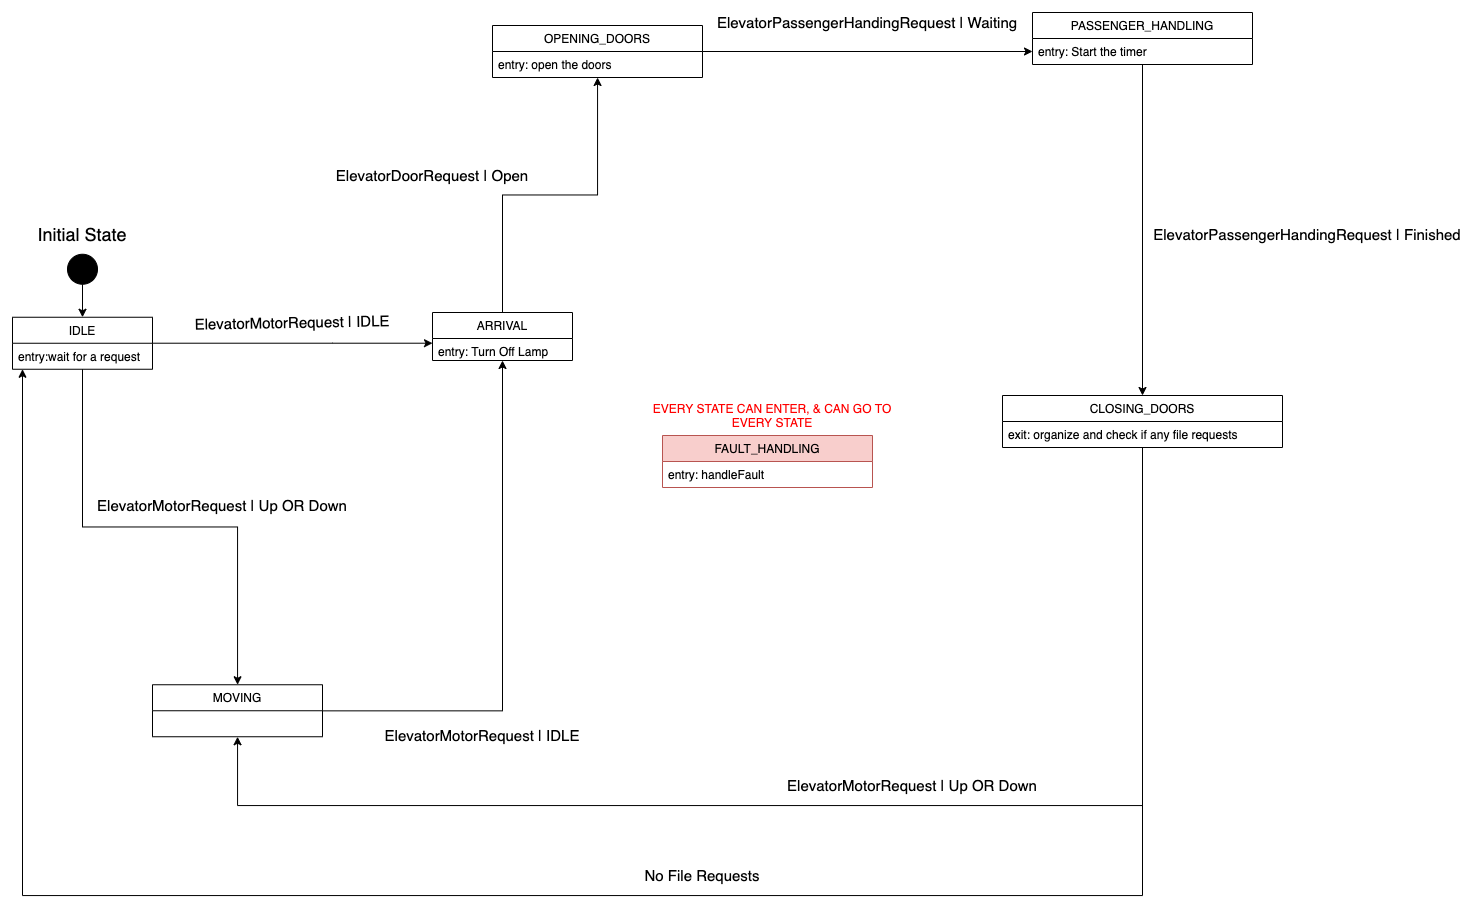

The diagram above was exported from draw.io. Its source (the exported page's mxGraphModel, read from the mxfile embedded in the PNG):
<mxGraphModel dx="1960" dy="1241" grid="1" gridSize="10" guides="1" tooltips="1" connect="1" arrows="1" fold="1" page="1" pageScale="1" pageWidth="850" pageHeight="1100" math="0" shadow="0">
  <root>
    <mxCell id="0" />
    <mxCell id="1" parent="0" />
    <mxCell id="2" style="edgeStyle=orthogonalEdgeStyle;rounded=0;orthogonalLoop=1;jettySize=auto;html=1;entryX=0.5;entryY=0;entryDx=0;entryDy=0;" edge="1" source="3" target="7" parent="1">
      <mxGeometry relative="1" as="geometry" />
    </mxCell>
    <mxCell id="3" value="" style="ellipse;whiteSpace=wrap;html=1;aspect=fixed;fillColor=#000000;" vertex="1" parent="1">
      <mxGeometry x="2505" y="368.75" width="30" height="30" as="geometry" />
    </mxCell>
    <mxCell id="4" value="&lt;font style=&quot;font-size: 18px&quot;&gt;Initial State&lt;/font&gt;" style="text;html=1;strokeColor=none;fillColor=none;align=center;verticalAlign=middle;whiteSpace=wrap;rounded=0;" vertex="1" parent="1">
      <mxGeometry x="2460" y="338.75" width="120" height="20" as="geometry" />
    </mxCell>
    <mxCell id="5" style="edgeStyle=orthogonalEdgeStyle;rounded=0;orthogonalLoop=1;jettySize=auto;html=1;" edge="1" source="7" target="20" parent="1">
      <mxGeometry relative="1" as="geometry">
        <Array as="points">
          <mxPoint x="2770" y="458" />
          <mxPoint x="2770" y="458" />
        </Array>
      </mxGeometry>
    </mxCell>
    <mxCell id="6" style="edgeStyle=orthogonalEdgeStyle;rounded=0;orthogonalLoop=1;jettySize=auto;html=1;" edge="1" source="7" target="24" parent="1">
      <mxGeometry relative="1" as="geometry" />
    </mxCell>
    <mxCell id="7" value="IDLE" style="swimlane;fontStyle=0;childLayout=stackLayout;horizontal=1;startSize=26;fillColor=none;horizontalStack=0;resizeParent=1;resizeParentMax=0;resizeLast=0;collapsible=1;marginBottom=0;" vertex="1" parent="1">
      <mxGeometry x="2450" y="431.75" width="140" height="52" as="geometry" />
    </mxCell>
    <mxCell id="8" value="entry:wait for a request " style="text;strokeColor=none;fillColor=none;align=left;verticalAlign=top;spacingLeft=4;spacingRight=4;overflow=hidden;rotatable=0;points=[[0,0.5],[1,0.5]];portConstraint=eastwest;" vertex="1" parent="7">
      <mxGeometry y="26" width="140" height="26" as="geometry" />
    </mxCell>
    <mxCell id="9" style="edgeStyle=orthogonalEdgeStyle;rounded=0;orthogonalLoop=1;jettySize=auto;html=1;" edge="1" source="10" target="18" parent="1">
      <mxGeometry relative="1" as="geometry" />
    </mxCell>
    <mxCell id="10" value="OPENING_DOORS" style="swimlane;fontStyle=0;childLayout=stackLayout;horizontal=1;startSize=26;fillColor=none;horizontalStack=0;resizeParent=1;resizeParentMax=0;resizeLast=0;collapsible=1;marginBottom=0;" vertex="1" parent="1">
      <mxGeometry x="2930" y="140" width="210" height="52" as="geometry" />
    </mxCell>
    <mxCell id="11" value="entry: open the doors" style="text;strokeColor=none;fillColor=none;align=left;verticalAlign=top;spacingLeft=4;spacingRight=4;overflow=hidden;rotatable=0;points=[[0,0.5],[1,0.5]];portConstraint=eastwest;" vertex="1" parent="10">
      <mxGeometry y="26" width="210" height="26" as="geometry" />
    </mxCell>
    <mxCell id="12" style="edgeStyle=orthogonalEdgeStyle;rounded=0;orthogonalLoop=1;jettySize=auto;html=1;" edge="1" source="14" target="7" parent="1">
      <mxGeometry relative="1" as="geometry">
        <Array as="points">
          <mxPoint x="3580" y="1010" />
          <mxPoint x="2460" y="1010" />
        </Array>
      </mxGeometry>
    </mxCell>
    <mxCell id="13" style="edgeStyle=orthogonalEdgeStyle;rounded=0;orthogonalLoop=1;jettySize=auto;html=1;" edge="1" source="14" target="24" parent="1">
      <mxGeometry relative="1" as="geometry">
        <Array as="points">
          <mxPoint x="3580" y="920" />
          <mxPoint x="2675" y="920" />
        </Array>
      </mxGeometry>
    </mxCell>
    <mxCell id="14" value="CLOSING_DOORS" style="swimlane;fontStyle=0;childLayout=stackLayout;horizontal=1;startSize=26;fillColor=none;horizontalStack=0;resizeParent=1;resizeParentMax=0;resizeLast=0;collapsible=1;marginBottom=0;" vertex="1" parent="1">
      <mxGeometry x="3440" y="510" width="280" height="52" as="geometry" />
    </mxCell>
    <mxCell id="15" value="exit: organize and check if any file requests" style="text;strokeColor=none;fillColor=none;align=left;verticalAlign=top;spacingLeft=4;spacingRight=4;overflow=hidden;rotatable=0;points=[[0,0.5],[1,0.5]];portConstraint=eastwest;" vertex="1" parent="14">
      <mxGeometry y="26" width="280" height="26" as="geometry" />
    </mxCell>
    <mxCell id="16" style="edgeStyle=orthogonalEdgeStyle;rounded=0;orthogonalLoop=1;jettySize=auto;html=1;" edge="1" source="17" target="14" parent="1">
      <mxGeometry relative="1" as="geometry" />
    </mxCell>
    <mxCell id="17" value="PASSENGER_HANDLING" style="swimlane;fontStyle=0;childLayout=stackLayout;horizontal=1;startSize=26;fillColor=none;horizontalStack=0;resizeParent=1;resizeParentMax=0;resizeLast=0;collapsible=1;marginBottom=0;" vertex="1" parent="1">
      <mxGeometry x="3470" y="127" width="220" height="52" as="geometry" />
    </mxCell>
    <mxCell id="18" value="entry: Start the timer" style="text;strokeColor=none;fillColor=none;align=left;verticalAlign=top;spacingLeft=4;spacingRight=4;overflow=hidden;rotatable=0;points=[[0,0.5],[1,0.5]];portConstraint=eastwest;" vertex="1" parent="17">
      <mxGeometry y="26" width="220" height="26" as="geometry" />
    </mxCell>
    <mxCell id="19" style="edgeStyle=orthogonalEdgeStyle;rounded=0;orthogonalLoop=1;jettySize=auto;html=1;" edge="1" source="20" target="10" parent="1">
      <mxGeometry relative="1" as="geometry" />
    </mxCell>
    <mxCell id="20" value="ARRIVAL" style="swimlane;fontStyle=0;childLayout=stackLayout;horizontal=1;startSize=26;fillColor=none;horizontalStack=0;resizeParent=1;resizeParentMax=0;resizeLast=0;collapsible=1;marginBottom=0;" vertex="1" parent="1">
      <mxGeometry x="2870" y="427" width="140" height="48" as="geometry" />
    </mxCell>
    <mxCell id="21" value="entry: Turn Off Lamp  " style="text;strokeColor=none;fillColor=none;align=left;verticalAlign=top;spacingLeft=4;spacingRight=4;overflow=hidden;rotatable=0;points=[[0,0.5],[1,0.5]];portConstraint=eastwest;" vertex="1" parent="20">
      <mxGeometry y="26" width="140" height="22" as="geometry" />
    </mxCell>
    <mxCell id="22" value="&lt;span style=&quot;font-size: 15px&quot;&gt;ElevatorPassengerHandingRequest | Waiting&lt;/span&gt;" style="text;html=1;strokeColor=none;fillColor=none;align=center;verticalAlign=middle;whiteSpace=wrap;rounded=0;" vertex="1" parent="1">
      <mxGeometry x="3150" y="127" width="310" height="20" as="geometry" />
    </mxCell>
    <mxCell id="23" style="edgeStyle=orthogonalEdgeStyle;rounded=0;orthogonalLoop=1;jettySize=auto;html=1;" edge="1" source="24" target="20" parent="1">
      <mxGeometry relative="1" as="geometry" />
    </mxCell>
    <mxCell id="24" value="MOVING" style="swimlane;fontStyle=0;childLayout=stackLayout;horizontal=1;startSize=26;fillColor=none;horizontalStack=0;resizeParent=1;resizeParentMax=0;resizeLast=0;collapsible=1;marginBottom=0;" vertex="1" parent="1">
      <mxGeometry x="2590" y="799.25" width="170" height="52" as="geometry" />
    </mxCell>
    <mxCell id="25" value="&lt;span style=&quot;font-size: 15px&quot;&gt;ElevatorDoorRequest | Open&lt;/span&gt;" style="text;html=1;strokeColor=none;fillColor=none;align=center;verticalAlign=middle;whiteSpace=wrap;rounded=0;rotation=0;" vertex="1" parent="1">
      <mxGeometry x="2750" y="280" width="240" height="20" as="geometry" />
    </mxCell>
    <mxCell id="26" value="&lt;span style=&quot;font-size: 15px&quot;&gt;ElevatorMotorRequest&lt;/span&gt;&lt;span style=&quot;font-size: 15px&quot;&gt;&amp;nbsp;| Up OR Down&lt;/span&gt;" style="text;html=1;strokeColor=none;fillColor=none;align=center;verticalAlign=middle;whiteSpace=wrap;rounded=0;rotation=0;" vertex="1" parent="1">
      <mxGeometry x="2510" y="610" width="300" height="20" as="geometry" />
    </mxCell>
    <mxCell id="27" value="&lt;span style=&quot;font-size: 15px&quot;&gt;ElevatorMotorRequest | IDLE&lt;/span&gt;" style="text;html=1;strokeColor=none;fillColor=none;align=center;verticalAlign=middle;whiteSpace=wrap;rounded=0;rotation=-1;" vertex="1" parent="1">
      <mxGeometry x="2610" y="427" width="240" height="20" as="geometry" />
    </mxCell>
    <mxCell id="28" value="&lt;span style=&quot;font-size: 15px&quot;&gt;ElevatorMotorRequest&lt;/span&gt;&lt;span style=&quot;font-size: 15px&quot;&gt;&amp;nbsp;| IDLE&lt;/span&gt;" style="text;html=1;strokeColor=none;fillColor=none;align=center;verticalAlign=middle;whiteSpace=wrap;rounded=0;rotation=0;" vertex="1" parent="1">
      <mxGeometry x="2770" y="840" width="300" height="20" as="geometry" />
    </mxCell>
    <mxCell id="29" value="&lt;span style=&quot;font-size: 15px&quot;&gt;ElevatorPassengerHandingRequest | Finished&lt;/span&gt;" style="text;html=1;strokeColor=none;fillColor=none;align=center;verticalAlign=middle;whiteSpace=wrap;rounded=0;" vertex="1" parent="1">
      <mxGeometry x="3590" y="338.75" width="310" height="20" as="geometry" />
    </mxCell>
    <mxCell id="30" value="&lt;span style=&quot;font-size: 15px&quot;&gt;No File Requests&lt;/span&gt;" style="text;html=1;strokeColor=none;fillColor=none;align=center;verticalAlign=middle;whiteSpace=wrap;rounded=0;rotation=0;" vertex="1" parent="1">
      <mxGeometry x="2990" y="980" width="300" height="20" as="geometry" />
    </mxCell>
    <mxCell id="31" value="&lt;span style=&quot;font-size: 15px&quot;&gt;ElevatorMotorRequest&lt;/span&gt;&lt;span style=&quot;font-size: 15px&quot;&gt;&amp;nbsp;| Up OR Down&lt;/span&gt;" style="text;html=1;strokeColor=none;fillColor=none;align=center;verticalAlign=middle;whiteSpace=wrap;rounded=0;rotation=0;" vertex="1" parent="1">
      <mxGeometry x="3200" y="890" width="300" height="20" as="geometry" />
    </mxCell>
    <mxCell id="32" value="FAULT_HANDLING" style="swimlane;fontStyle=0;childLayout=stackLayout;horizontal=1;startSize=26;fillColor=#f8cecc;horizontalStack=0;resizeParent=1;resizeParentMax=0;resizeLast=0;collapsible=1;marginBottom=0;strokeColor=#b85450;" vertex="1" parent="1">
      <mxGeometry x="3100" y="550" width="210" height="52" as="geometry" />
    </mxCell>
    <mxCell id="33" value="entry: handleFault" style="text;strokeColor=none;fillColor=none;align=left;verticalAlign=top;spacingLeft=4;spacingRight=4;overflow=hidden;rotatable=0;points=[[0,0.5],[1,0.5]];portConstraint=eastwest;" vertex="1" parent="32">
      <mxGeometry y="26" width="210" height="26" as="geometry" />
    </mxCell>
    <mxCell id="34" value="&lt;font color=&quot;#ff0000&quot;&gt;EVERY STATE CAN ENTER, &amp;amp; CAN GO TO EVERY STATE&lt;/font&gt;" style="text;html=1;strokeColor=none;fillColor=none;align=center;verticalAlign=middle;whiteSpace=wrap;rounded=0;" vertex="1" parent="1">
      <mxGeometry x="3080" y="520" width="260" height="20" as="geometry" />
    </mxCell>
  </root>
</mxGraphModel>